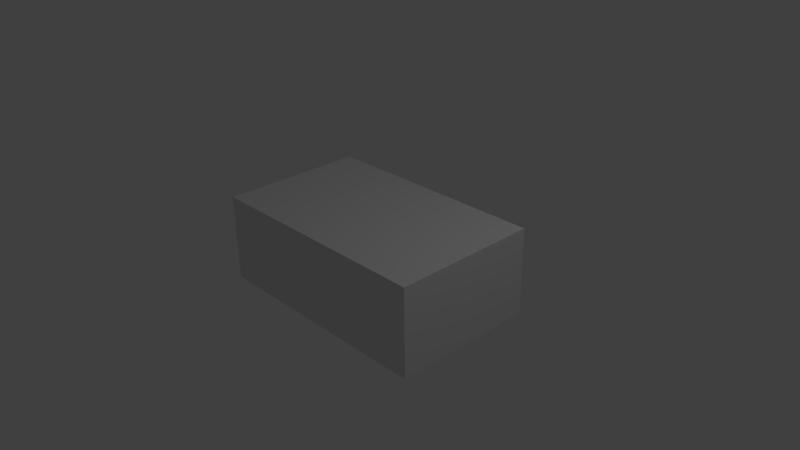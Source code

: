 # Source: tank.blend  (saved by Blender 2.62.0; exported with 4.5.12 LTS)
import bpy
from mathutils import Matrix  # noqa: F401  (used for matrix-valued properties, if any)

bpy.ops.wm.read_factory_settings(use_empty=True)
scene = bpy.context.scene
scene.name = 'Scene'

# ---- collections
col_collection_1 = bpy.data.collections.new('Collection 1'); scene.collection.children.link(col_collection_1)

# ---- materials (node trees are filled in below, after node groups)
mat_material = bpy.data.materials.new('Material')
mat_material.alpha_threshold = 0.0
mat_material.use_transparent_shadow = False
mat_material.roughness = 0.5
mat_material.line_color = (0.0, 0.0, 0.0, 1.0)

# ---- material node trees

# ---- world
world_world = bpy.data.worlds.new('World'); scene.world = world_world
world_world.color = (0.05088, 0.05088, 0.05088)
world_world.use_sun_shadow = False
world_world.sun_shadow_jitter_overblur = 0.0
world_world.cycles.sampling_method = 'MANUAL'
world_world.cycles.sample_map_resolution = 256

# ---- cameras
cam_camera = bpy.data.cameras.new('Camera')
cam_camera.clip_end = 100.0
cam_camera.lens = 35.0
cam_camera.sensor_width = 32.0
cam_camera.sensor_height = 18.0
cam_camera.ortho_scale = 7.314
cam_camera.dof.focus_distance = 0.0
cam_camera.dof.aperture_fstop = 128.0

# ---- lights
light_lamp = bpy.data.lights.new('Lamp', 'POINT')
light_lamp.transmission_factor = 0.0
light_lamp.cutoff_distance = 30.0
light_lamp.energy = 100.0
light_lamp.shadow_buffer_clip_start = 1.001
light_lamp.shadow_soft_size = 1.0
light_lamp.shadow_maximum_resolution = 0.006
light_lamp.use_absolute_resolution = True
light_lamp.cycles.use_multiple_importance_sampling = False

# ---- meshes
me_cube = bpy.data.meshes.new('Cube')
me_cube.from_pydata([(1.0, 1.0, -1.0), (1.0, -1.0, -1.0), (-1.0, -1.0, -1.0), (-1.0, 1.0, -1.0), (1.0, 1.0, 1.0), (1.0, -1.0, 1.0), (-1.0, -1.0, 1.0), (-1.0, 1.0, 1.0)], [], [(0, 1, 2, 3), (4, 7, 6, 5), (0, 4, 5, 1), (1, 5, 6, 2), (2, 6, 7, 3), (4, 0, 3, 7)])
me_cube.materials.append(mat_material)
me_cube.use_remesh_preserve_volume = False
me_cube.use_remesh_preserve_attributes = False
me_cube.use_mirror_vertex_groups = False
me_cube.update()

# ---- objects
ob_cube = bpy.data.objects.new('Cube', me_cube)
ob_lamp = bpy.data.objects.new('Lamp', light_lamp)
ob_camera = bpy.data.objects.new('Camera', cam_camera)

# ---- transforms, parenting, visibility, modifiers, constraints
ob_cube.location = (0.0, 0.0, 0.0)
ob_cube.scale = (1.625, 1.0, 0.5984)
ob_cube.lock_rotations_4d = False
ob_cube.empty_display_type = 'ARROWS'
ob_cube.lineart.crease_threshold = 0.0
ob_lamp.location = (4.076, 1.005, 5.904)
ob_lamp.rotation_euler = (0.6503, 0.05522, 1.866)
ob_lamp.lock_rotations_4d = False
ob_lamp.empty_display_type = 'ARROWS'
ob_lamp.color = (0.0, 0.0, 0.0, 0.0)
ob_lamp.lineart.crease_threshold = 0.0
ob_camera.location = (7.481, -6.508, 5.344)
ob_camera.rotation_euler = (1.109, 0.01082, 0.8149)
ob_camera.lock_rotations_4d = False
ob_camera.empty_display_type = 'ARROWS'
ob_camera.color = (0.0, 0.0, 0.0, 0.0)
ob_camera.display_type = 'WIRE'
ob_camera.lineart.crease_threshold = 0.0

# ---- collection membership
col_collection_1.objects.link(ob_cube)
col_collection_1.objects.link(ob_lamp)
col_collection_1.objects.link(ob_camera)

# ---- scene / render settings (as saved in the file)
scene.camera = ob_camera
scene.frame_start = 1; scene.frame_end = 250; scene.frame_set(1)
scene.render.engine = 'BLENDER_EEVEE_NEXT'
scene.render.image_settings.color_mode = 'RGB'
scene.render.image_settings.compression = 90
scene.render.resolution_percentage = 50
scene.render.dither_intensity = 0.0
scene.render.bake_margin = 2
scene.render.bake_bias = 0.0
scene.cycles.use_denoising = False
scene.cycles.samples = 10
scene.cycles.sampling_pattern = 'TABULATED_SOBOL'
scene.cycles.light_sampling_threshold = 0.0
scene.cycles.use_adaptive_sampling = False
scene.cycles.use_light_tree = False
scene.cycles.blur_glossy = 0.0
scene.cycles.volume_bounces = 1
scene.cycles.pixel_filter_type = 'GAUSSIAN'
scene.cycles.sample_clamp_indirect = 0.0
scene.view_settings.view_transform = 'Standard'
bpy.context.view_layer.update()

